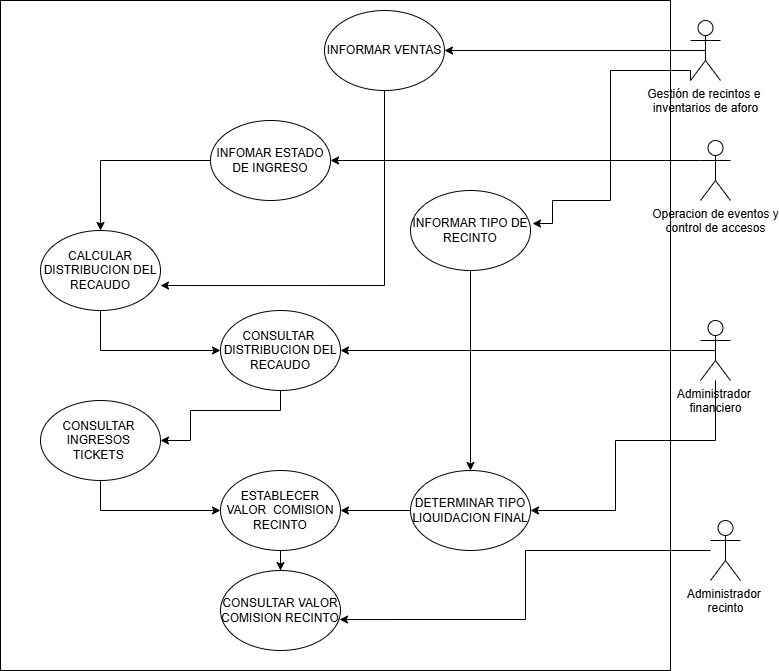

The diagram above was exported from draw.io. Its source (the exported page's mxGraphModel, read from the mxfile embedded in the PNG):
<mxGraphModel dx="1426" dy="777" grid="1" gridSize="10" guides="1" tooltips="1" connect="1" arrows="1" fold="1" page="1" pageScale="1" pageWidth="827" pageHeight="1169" math="0" shadow="0">
  <root>
    <mxCell id="0" />
    <mxCell id="1" parent="0" />
    <mxCell id="fZDDkZlWZxoVDTwxKKv--1" parent="1" style="whiteSpace=wrap;html=1;aspect=fixed;" value="" vertex="1">
      <mxGeometry height="670" width="670" x="30" y="50" as="geometry" />
    </mxCell>
    <mxCell id="fZDDkZlWZxoVDTwxKKv--2" edge="1" parent="1" source="fZDDkZlWZxoVDTwxKKv--3" style="edgeStyle=orthogonalEdgeStyle;rounded=0;orthogonalLoop=1;jettySize=auto;html=1;exitX=0.5;exitY=0.5;exitDx=0;exitDy=0;exitPerimeter=0;entryX=1;entryY=0.5;entryDx=0;entryDy=0;" target="fZDDkZlWZxoVDTwxKKv--4">
      <mxGeometry relative="1" as="geometry" />
    </mxCell>
    <mxCell id="fZDDkZlWZxoVDTwxKKv--3" parent="1" style="shape=umlActor;verticalLabelPosition=bottom;verticalAlign=top;html=1;outlineConnect=0;" value="&lt;font dir=&quot;auto&quot; style=&quot;vertical-align: inherit;&quot;&gt;&lt;font dir=&quot;auto&quot; style=&quot;vertical-align: inherit;&quot;&gt;&lt;font dir=&quot;auto&quot; style=&quot;vertical-align: inherit;&quot;&gt;&lt;font dir=&quot;auto&quot; style=&quot;vertical-align: inherit;&quot;&gt;&lt;font dir=&quot;auto&quot; style=&quot;vertical-align: inherit;&quot;&gt;&lt;font dir=&quot;auto&quot; style=&quot;vertical-align: inherit;&quot;&gt;Gestión de recintos e&amp;nbsp;&lt;/font&gt;&lt;/font&gt;&lt;/font&gt;&lt;/font&gt;&lt;/font&gt;&lt;/font&gt;&lt;div&gt;&lt;font dir=&quot;auto&quot; style=&quot;vertical-align: inherit;&quot;&gt;&lt;font dir=&quot;auto&quot; style=&quot;vertical-align: inherit;&quot;&gt;&lt;font dir=&quot;auto&quot; style=&quot;vertical-align: inherit;&quot;&gt;&lt;font dir=&quot;auto&quot; style=&quot;vertical-align: inherit;&quot;&gt;inventarios de aforo&lt;/font&gt;&lt;/font&gt;&lt;/font&gt;&lt;/font&gt;&lt;/div&gt;" vertex="1">
      <mxGeometry height="60" width="30" x="720" y="70" as="geometry" />
    </mxCell>
    <mxCell id="fZDDkZlWZxoVDTwxKKv--4" parent="1" style="ellipse;whiteSpace=wrap;html=1;" value="INFORMAR VENTAS" vertex="1">
      <mxGeometry height="80" width="120" x="354" y="60" as="geometry" />
    </mxCell>
    <mxCell id="fZDDkZlWZxoVDTwxKKv--5" edge="1" parent="1" source="fZDDkZlWZxoVDTwxKKv--6" style="edgeStyle=orthogonalEdgeStyle;rounded=0;orthogonalLoop=1;jettySize=auto;html=1;exitX=0;exitY=0.3333333333333333;exitDx=0;exitDy=0;exitPerimeter=0;" target="fZDDkZlWZxoVDTwxKKv--8">
      <mxGeometry relative="1" as="geometry" />
    </mxCell>
    <mxCell id="fZDDkZlWZxoVDTwxKKv--6" parent="1" style="shape=umlActor;verticalLabelPosition=bottom;verticalAlign=top;html=1;outlineConnect=0;" value="Operacion de eventos y&lt;div&gt;control de accesos&lt;/div&gt;" vertex="1">
      <mxGeometry height="60" width="30" x="730" y="190" as="geometry" />
    </mxCell>
    <mxCell id="fZDDkZlWZxoVDTwxKKv--7" edge="1" parent="1" source="fZDDkZlWZxoVDTwxKKv--8" style="edgeStyle=orthogonalEdgeStyle;rounded=0;orthogonalLoop=1;jettySize=auto;html=1;exitX=0;exitY=0.5;exitDx=0;exitDy=0;" target="fZDDkZlWZxoVDTwxKKv--10">
      <mxGeometry relative="1" as="geometry" />
    </mxCell>
    <mxCell id="fZDDkZlWZxoVDTwxKKv--8" parent="1" style="ellipse;whiteSpace=wrap;html=1;" value="INFOMAR ESTADO DE INGRESO" vertex="1">
      <mxGeometry height="80" width="120" x="240" y="170" as="geometry" />
    </mxCell>
    <mxCell id="fZDDkZlWZxoVDTwxKKv--9" edge="1" parent="1" source="fZDDkZlWZxoVDTwxKKv--10" style="edgeStyle=orthogonalEdgeStyle;rounded=0;orthogonalLoop=1;jettySize=auto;html=1;exitX=0.5;exitY=1;exitDx=0;exitDy=0;" target="fZDDkZlWZxoVDTwxKKv--15">
      <mxGeometry relative="1" as="geometry" />
    </mxCell>
    <mxCell id="fZDDkZlWZxoVDTwxKKv--10" parent="1" style="ellipse;whiteSpace=wrap;html=1;" value="CALCULAR DISTRIBUCION DEL RECAUDO" vertex="1">
      <mxGeometry height="80" width="120" x="70" y="280" as="geometry" />
    </mxCell>
    <mxCell id="fZDDkZlWZxoVDTwxKKv--11" edge="1" parent="1" source="fZDDkZlWZxoVDTwxKKv--4" style="edgeStyle=orthogonalEdgeStyle;rounded=0;orthogonalLoop=1;jettySize=auto;html=1;exitX=0.5;exitY=1;exitDx=0;exitDy=0;entryX=1;entryY=0.688;entryDx=0;entryDy=0;entryPerimeter=0;" target="fZDDkZlWZxoVDTwxKKv--10">
      <mxGeometry relative="1" as="geometry" />
    </mxCell>
    <mxCell id="fZDDkZlWZxoVDTwxKKv--12" edge="1" parent="1" source="fZDDkZlWZxoVDTwxKKv--13" style="edgeStyle=orthogonalEdgeStyle;rounded=0;orthogonalLoop=1;jettySize=auto;html=1;exitX=0.5;exitY=0.5;exitDx=0;exitDy=0;exitPerimeter=0;" target="fZDDkZlWZxoVDTwxKKv--15">
      <mxGeometry relative="1" as="geometry" />
    </mxCell>
    <mxCell id="fZDDkZlWZxoVDTwxKKv--39" edge="1" parent="1" source="fZDDkZlWZxoVDTwxKKv--13" style="edgeStyle=orthogonalEdgeStyle;rounded=0;orthogonalLoop=1;jettySize=auto;html=1;entryX=1;entryY=0.5;entryDx=0;entryDy=0;" target="fZDDkZlWZxoVDTwxKKv--28">
      <mxGeometry relative="1" as="geometry">
        <Array as="points">
          <mxPoint x="745" y="490" />
          <mxPoint x="645" y="490" />
          <mxPoint x="645" y="560" />
        </Array>
      </mxGeometry>
    </mxCell>
    <mxCell id="fZDDkZlWZxoVDTwxKKv--13" parent="1" style="shape=umlActor;verticalLabelPosition=bottom;verticalAlign=top;html=1;outlineConnect=0;" value="Administrador&amp;nbsp;&lt;div&gt;financiero&lt;/div&gt;" vertex="1">
      <mxGeometry height="60" width="30" x="730" y="370" as="geometry" />
    </mxCell>
    <mxCell id="fZDDkZlWZxoVDTwxKKv--40" edge="1" parent="1" source="fZDDkZlWZxoVDTwxKKv--15" style="edgeStyle=orthogonalEdgeStyle;rounded=0;orthogonalLoop=1;jettySize=auto;html=1;entryX=1;entryY=0.5;entryDx=0;entryDy=0;" target="fZDDkZlWZxoVDTwxKKv--17">
      <mxGeometry relative="1" as="geometry">
        <Array as="points">
          <mxPoint x="310" y="460" />
          <mxPoint x="220" y="460" />
          <mxPoint x="220" y="490" />
        </Array>
      </mxGeometry>
    </mxCell>
    <mxCell id="fZDDkZlWZxoVDTwxKKv--15" parent="1" style="ellipse;whiteSpace=wrap;html=1;" value="CONSULTAR&amp;nbsp; DISTRIBUCION DEL RECAUDO" vertex="1">
      <mxGeometry height="80" width="120" x="250" y="360" as="geometry" />
    </mxCell>
    <mxCell id="fZDDkZlWZxoVDTwxKKv--16" edge="1" parent="1" source="fZDDkZlWZxoVDTwxKKv--17" style="edgeStyle=orthogonalEdgeStyle;rounded=0;orthogonalLoop=1;jettySize=auto;html=1;exitX=0.5;exitY=1;exitDx=0;exitDy=0;" target="fZDDkZlWZxoVDTwxKKv--24">
      <mxGeometry relative="1" as="geometry" />
    </mxCell>
    <mxCell id="fZDDkZlWZxoVDTwxKKv--17" parent="1" style="ellipse;whiteSpace=wrap;html=1;" value="CONSULTAR&amp;nbsp; INGRESOS&amp;nbsp; TICKETS&amp;nbsp;" vertex="1">
      <mxGeometry height="80" width="120" x="70" y="450" as="geometry" />
    </mxCell>
    <mxCell id="fZDDkZlWZxoVDTwxKKv--19" parent="1" style="shape=umlActor;verticalLabelPosition=bottom;verticalAlign=top;html=1;outlineConnect=0;" value="Administrador&amp;nbsp;&lt;div&gt;recinto&lt;/div&gt;" vertex="1">
      <mxGeometry height="60" width="30" x="740" y="570" as="geometry" />
    </mxCell>
    <mxCell id="fZDDkZlWZxoVDTwxKKv--30" edge="1" parent="1" source="fZDDkZlWZxoVDTwxKKv--21" style="edgeStyle=orthogonalEdgeStyle;rounded=0;orthogonalLoop=1;jettySize=auto;html=1;" target="fZDDkZlWZxoVDTwxKKv--28">
      <mxGeometry relative="1" as="geometry" />
    </mxCell>
    <mxCell id="fZDDkZlWZxoVDTwxKKv--21" parent="1" style="ellipse;whiteSpace=wrap;html=1;" value="INFORMAR TIPO DE RECINTO" vertex="1">
      <mxGeometry height="80" width="120" x="440" y="240" as="geometry" />
    </mxCell>
    <mxCell id="fZDDkZlWZxoVDTwxKKv--22" edge="1" parent="1" source="fZDDkZlWZxoVDTwxKKv--3" style="edgeStyle=orthogonalEdgeStyle;rounded=0;orthogonalLoop=1;jettySize=auto;html=1;exitX=0;exitY=1;exitDx=0;exitDy=0;exitPerimeter=0;entryX=1.017;entryY=0.413;entryDx=0;entryDy=0;entryPerimeter=0;" target="fZDDkZlWZxoVDTwxKKv--21">
      <mxGeometry relative="1" as="geometry">
        <Array as="points">
          <mxPoint x="720" y="120" />
          <mxPoint x="640" y="120" />
          <mxPoint x="640" y="250" />
          <mxPoint x="582" y="250" />
          <mxPoint x="582" y="273" />
        </Array>
        <mxPoint x="580" y="250" as="targetPoint" />
      </mxGeometry>
    </mxCell>
    <mxCell id="fZDDkZlWZxoVDTwxKKv--23" edge="1" parent="1" source="fZDDkZlWZxoVDTwxKKv--24" style="edgeStyle=orthogonalEdgeStyle;rounded=0;orthogonalLoop=1;jettySize=auto;html=1;exitX=0.5;exitY=1;exitDx=0;exitDy=0;" target="fZDDkZlWZxoVDTwxKKv--25">
      <mxGeometry relative="1" as="geometry" />
    </mxCell>
    <mxCell id="fZDDkZlWZxoVDTwxKKv--24" parent="1" style="ellipse;whiteSpace=wrap;html=1;" value="ESTABLECER VALOR&amp;nbsp; COMISION&lt;div&gt;RECINTO&lt;/div&gt;" vertex="1">
      <mxGeometry height="80" width="120" x="250" y="520" as="geometry" />
    </mxCell>
    <mxCell id="fZDDkZlWZxoVDTwxKKv--25" parent="1" style="ellipse;whiteSpace=wrap;html=1;" value="CONSULTAR VALOR COMISION RECINTO" vertex="1">
      <mxGeometry height="80" width="120" x="250" y="620" as="geometry" />
    </mxCell>
    <mxCell id="fZDDkZlWZxoVDTwxKKv--31" edge="1" parent="1" source="fZDDkZlWZxoVDTwxKKv--28" style="edgeStyle=orthogonalEdgeStyle;rounded=0;orthogonalLoop=1;jettySize=auto;html=1;entryX=1;entryY=0.5;entryDx=0;entryDy=0;" target="fZDDkZlWZxoVDTwxKKv--24">
      <mxGeometry relative="1" as="geometry" />
    </mxCell>
    <mxCell id="fZDDkZlWZxoVDTwxKKv--28" parent="1" style="ellipse;whiteSpace=wrap;html=1;" value="DETERMINAR TIPO LIQUIDACION FINAL" vertex="1">
      <mxGeometry height="80" width="120" x="440" y="520" as="geometry" />
    </mxCell>
    <mxCell id="fZDDkZlWZxoVDTwxKKv--32" edge="1" parent="1" source="fZDDkZlWZxoVDTwxKKv--19" style="edgeStyle=orthogonalEdgeStyle;rounded=0;orthogonalLoop=1;jettySize=auto;html=1;entryX=0.992;entryY=0.613;entryDx=0;entryDy=0;entryPerimeter=0;" target="fZDDkZlWZxoVDTwxKKv--25">
      <mxGeometry relative="1" as="geometry" />
    </mxCell>
  </root>
</mxGraphModel>